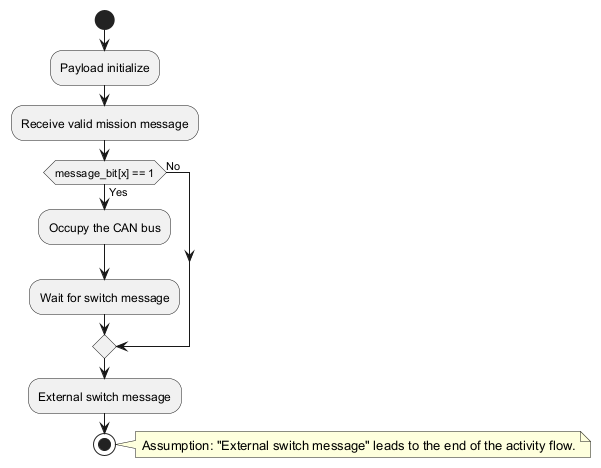

The diagram above was rendered by PlantUML. Its source (embedded in the PNG):
@startuml
start
:Payload initialize;
:Receive valid mission message;
if (message_bit[x] == 1) then (Yes)
  :Occupy the CAN bus;
  :Wait for switch message;
else (No)
endif
:External switch message;
stop
note right: Assumption: "External switch message" leads to the end of the activity flow.
@enduml